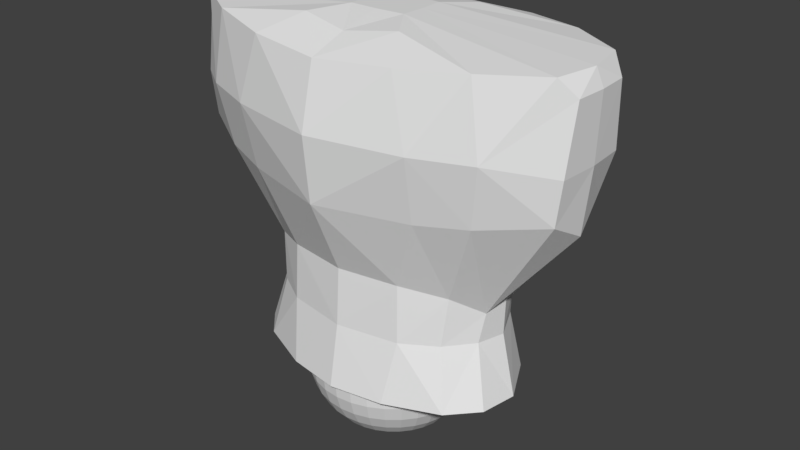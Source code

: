# Source: 01_body.blend  (saved by Blender 2.79.0; exported with 4.5.12 LTS)
import bpy
from mathutils import Matrix  # noqa: F401  (used for matrix-valued properties, if any)

bpy.ops.wm.read_factory_settings(use_empty=True)
scene = bpy.context.scene
scene.name = 'Scene'

# ---- collections
col_collection_1 = bpy.data.collections.new('Collection 1'); scene.collection.children.link(col_collection_1)

# ---- materials (node trees are filled in below, after node groups)
mat_x = bpy.data.materials.new('マテリアル')
mat_x.alpha_threshold = 0.0
mat_x.use_transparent_shadow = False
mat_x.roughness = 0.5

# ---- material node trees

# ---- world
world_world = bpy.data.worlds.new('World'); scene.world = world_world
world_world.color = (0.05088, 0.05088, 0.05088)
world_world.use_sun_shadow = False
world_world.sun_shadow_jitter_overblur = 0.0
world_world.cycles.sampling_method = 'MANUAL'

# ---- meshes
me_x = bpy.data.meshes.new('球')
me_x.from_pydata([(-0.6591, -0.02607, 4.976e-08), (-0.6464, -0.02607, -0.1286), (-0.6089, -0.02607, -0.2522), (-0.548, -0.02607, -0.3662), (-0.466, -0.02607, -0.466), (-0.3662, -0.02607, -0.548), (-0.2522, -0.02607, -0.6089), (-0.1286, -0.02607, -0.6464), (-0.6464, 0.1025, 4.976e-08), (-0.634, 0.1, -0.1286), (-0.5972, 0.09272, -0.2522), (-0.5375, 0.08084, -0.3662), (-0.4571, 0.06485, -0.466), (-0.3591, 0.04536, -0.548), (-0.2474, 0.02313, -0.6089), (-0.1261, -0.0009876, -0.6464), (-0.6089, 0.2261, 4.976e-08), (-0.5972, 0.2213, -0.1286), (-0.5626, 0.2069, -0.2522), (-0.5063, 0.1836, -0.3662), (-0.4306, 0.1523, -0.466), (-0.3383, 0.1141, -0.548), (-0.233, 0.07045, -0.6089), (-0.1188, 0.02313, -0.6464), (-0.548, 0.3401, 4.976e-08), (-0.5375, 0.3331, -0.1286), (-0.5063, 0.3122, -0.2522), (-0.4556, 0.2784, -0.3662), (-0.3875, 0.2328, -0.466), (-0.3045, 0.1774, -0.548), (-0.2097, 0.1141, -0.6089), (-0.1069, 0.04536, -0.6464), (-0.466, 0.44, 4.976e-08), (-0.4571, 0.431, -0.1286), (-0.4306, 0.4045, -0.2522), (-0.3875, 0.3614, -0.3662), (-0.3295, 0.3035, -0.466), (-0.2589, 0.2328, -0.548), (-0.1783, 0.1523, -0.6089), (-0.09092, 0.06485, -0.6464), (-0.3662, 0.5219, 4.976e-08), (-0.3591, 0.5114, -0.1286), (-0.3383, 0.4802, -0.2522), (-0.3045, 0.4296, -0.3662), (-0.2589, 0.3614, -0.466), (-0.2034, 0.2784, -0.548), (-0.1401, 0.1836, -0.6089), (-0.07143, 0.08084, -0.6464), (-0.2522, 0.5828, 4.976e-08), (-0.2474, 0.5711, -0.1286), (-0.233, 0.5365, -0.2522), (-0.2097, 0.4802, -0.3662), (-0.1783, 0.4045, -0.466), (-0.1401, 0.3122, -0.548), (-0.09652, 0.2069, -0.6089), (-0.0492, 0.09272, -0.6464), (-0.1286, 0.6203, 4.976e-08), (-0.1261, 0.6079, -0.1286), (-0.1188, 0.5711, -0.2522), (-0.1069, 0.5114, -0.3662), (-0.09092, 0.431, -0.466), (-0.07143, 0.3331, -0.548), (-0.0492, 0.2213, -0.6089), (-0.02508, 0.1, -0.6464), (2.497e-07, 0.633, 4.976e-08), (2.595e-07, 0.6203, -0.1286), (1.514e-07, 0.5828, -0.2522), (2.202e-07, 0.5219, -0.3662), (2.104e-07, 0.44, -0.466), (2.251e-07, 0.3401, -0.548), (2.005e-07, 0.2261, -0.6089), (2.03e-07, 0.1025, -0.6464), (0.1286, 0.6203, 4.976e-08), (0.1261, 0.6079, -0.1286), (0.1188, 0.5711, -0.2522), (0.1069, 0.5114, -0.3662), (0.09092, 0.431, -0.466), (0.07143, 0.3331, -0.548), (0.04921, 0.2213, -0.6089), (0.02508, 0.1, -0.6464), (0.2522, 0.5828, 4.976e-08), (0.2474, 0.5711, -0.1286), (0.233, 0.5365, -0.2522), (0.2097, 0.4802, -0.3662), (0.1783, 0.4045, -0.466), (0.1401, 0.3122, -0.548), (0.09652, 0.2069, -0.6089), (0.04921, 0.09272, -0.6464), (0.3662, 0.5219, 4.976e-08), (0.3591, 0.5114, -0.1286), (0.3383, 0.4802, -0.2522), (0.3045, 0.4296, -0.3662), (0.2589, 0.3614, -0.466), (0.2034, 0.2784, -0.548), (0.1401, 0.1836, -0.6089), (0.07143, 0.08084, -0.6464), (0.466, 0.44, 4.976e-08), (0.4571, 0.431, -0.1286), (0.4306, 0.4045, -0.2522), (0.3875, 0.3614, -0.3662), (0.3295, 0.3035, -0.466), (0.2589, 0.2328, -0.548), (0.1783, 0.1523, -0.6089), (0.09092, 0.06485, -0.6464), (0.548, 0.3401, 4.976e-08), (0.5375, 0.3331, -0.1286), (0.5063, 0.3122, -0.2522), (0.4556, 0.2784, -0.3662), (0.3875, 0.2328, -0.466), (0.3045, 0.1774, -0.548), (0.2097, 0.1141, -0.6089), (0.1069, 0.04536, -0.6464), (0.6089, 0.2261, 4.976e-08), (0.5972, 0.2213, -0.1286), (0.5626, 0.2069, -0.2522), (0.5063, 0.1836, -0.3662), (0.4306, 0.1523, -0.466), (0.3383, 0.1141, -0.548), (0.233, 0.07045, -0.6089), (0.1188, 0.02313, -0.6464), (0.6464, 0.1025, 4.976e-08), (0.634, 0.1, -0.1286), (0.5972, 0.09272, -0.2522), (0.5375, 0.08084, -0.3662), (0.4571, 0.06485, -0.466), (0.3591, 0.04536, -0.548), (0.2474, 0.02313, -0.6089), (0.1261, -0.0009876, -0.6464), (0.6591, -0.02607, 4.976e-08), (0.6464, -0.02607, -0.1286), (0.6089, -0.02607, -0.2522), (0.548, -0.02607, -0.3662), (0.466, -0.02607, -0.466), (0.3662, -0.02607, -0.548), (0.2522, -0.02607, -0.6089), (0.1286, -0.02607, -0.6464), (0.6464, -0.1547, 4.976e-08), (0.634, -0.1522, -0.1286), (0.5972, -0.1449, -0.2522), (0.5375, -0.133, -0.3662), (0.4571, -0.117, -0.466), (0.3591, -0.09751, -0.548), (0.2474, -0.07528, -0.6089), (0.1261, -0.05116, -0.6464), (0.6089, -0.2783, 4.976e-08), (0.5972, -0.2734, -0.1286), (0.5626, -0.2591, -0.2522), (0.5063, -0.2358, -0.3662), (0.4306, -0.2044, -0.466), (0.3383, -0.1662, -0.548), (0.233, -0.1226, -0.6089), (0.1188, -0.07528, -0.6464), (0.548, -0.3922, 4.976e-08), (0.5375, -0.3852, -0.1286), (0.5063, -0.3644, -0.2522), (0.4556, -0.3305, -0.3662), (0.3875, -0.285, -0.466), (0.3045, -0.2295, -0.548), (0.2097, -0.1662, -0.6089), (0.1069, -0.09751, -0.6464), (0.466, -0.4921, 4.976e-08), (0.4571, -0.4832, -0.1286), (0.4306, -0.4566, -0.2522), (0.3875, -0.4136, -0.3662), (0.3295, -0.3556, -0.466), (0.2589, -0.285, -0.548), (0.1783, -0.2044, -0.6089), (0.09092, -0.117, -0.6464), (0.3662, -0.5741, 4.976e-08), (0.3591, -0.5635, -0.1286), (0.3383, -0.5324, -0.2522), (0.3045, -0.4817, -0.3662), (0.2589, -0.4136, -0.466), (0.2034, -0.3305, -0.548), (0.1401, -0.2358, -0.6089), (0.07143, -0.133, -0.6464), (2.148e-07, -0.02607, -0.6591), (0.2522, -0.635, 4.976e-08), (0.2474, -0.6233, -0.1286), (0.233, -0.5886, -0.2522), (0.2097, -0.5324, -0.3662), (0.1783, -0.4566, -0.466), (0.1401, -0.3644, -0.548), (0.09652, -0.2591, -0.6089), (0.04921, -0.1449, -0.6464), (0.1286, -0.6725, 4.976e-08), (0.1261, -0.6601, -0.1286), (0.1188, -0.6233, -0.2522), (0.1069, -0.5635, -0.3662), (0.09092, -0.4832, -0.466), (0.07143, -0.3852, -0.548), (0.04921, -0.2734, -0.6089), (0.02508, -0.1522, -0.6464), (9.252e-08, -0.6851, 4.976e-08), (6.305e-08, -0.6725, -0.1286), (2.104e-07, -0.635, -0.2522), (9.252e-08, -0.5741, -0.3662), (1.22e-07, -0.4921, -0.466), (1.711e-07, -0.3922, -0.548), (1.662e-07, -0.2783, -0.6089), (2.079e-07, -0.1547, -0.6464), (-0.1286, -0.6725, 4.976e-08), (-0.1261, -0.6601, -0.1286), (-0.1188, -0.6233, -0.2522), (-0.1069, -0.5635, -0.3662), (-0.09092, -0.4832, -0.466), (-0.07143, -0.3852, -0.548), (-0.0492, -0.2734, -0.6089), (-0.02508, -0.1522, -0.6464), (-0.2522, -0.635, 4.976e-08), (-0.2474, -0.6233, -0.1286), (-0.233, -0.5886, -0.2522), (-0.2097, -0.5324, -0.3662), (-0.1783, -0.4566, -0.466), (-0.1401, -0.3644, -0.548), (-0.09652, -0.2591, -0.6089), (-0.0492, -0.1449, -0.6464), (-0.3662, -0.5741, 4.976e-08), (-0.3591, -0.5635, -0.1286), (-0.3383, -0.5324, -0.2522), (-0.3045, -0.4817, -0.3662), (-0.2589, -0.4136, -0.466), (-0.2034, -0.3305, -0.548), (-0.1401, -0.2358, -0.6089), (-0.07143, -0.133, -0.6464), (-0.466, -0.4921, 4.976e-08), (-0.4571, -0.4832, -0.1286), (-0.4306, -0.4566, -0.2522), (-0.3875, -0.4136, -0.3662), (-0.3295, -0.3556, -0.466), (-0.2589, -0.285, -0.548), (-0.1783, -0.2044, -0.6089), (-0.09092, -0.117, -0.6464), (-0.548, -0.3922, 4.976e-08), (-0.5375, -0.3852, -0.1286), (-0.5063, -0.3644, -0.2522), (-0.4556, -0.3305, -0.3662), (-0.3875, -0.285, -0.466), (-0.3045, -0.2295, -0.548), (-0.2097, -0.1662, -0.6089), (-0.1069, -0.09751, -0.6464), (-0.6089, -0.2783, 4.976e-08), (-0.5972, -0.2734, -0.1286), (-0.5626, -0.2591, -0.2522), (-0.5063, -0.2358, -0.3662), (-0.4306, -0.2044, -0.466), (-0.3383, -0.1662, -0.548), (-0.233, -0.1226, -0.6089), (-0.1188, -0.07528, -0.6464), (-0.6464, -0.1547, 4.976e-08), (-0.634, -0.1522, -0.1286), (-0.5972, -0.1449, -0.2522), (-0.5375, -0.133, -0.3662), (-0.4571, -0.117, -0.466), (-0.3591, -0.09751, -0.548), (-0.2474, -0.07528, -0.6089), (-0.1261, -0.05116, -0.6464), (-0.8338, -0.4831, 0.0002316), (-0.7086, 0.5007, 0.0002316), (0.7086, 0.5007, 0.0002316), (0.8253, -0.4943, 0.0002316), (-1.047, -0.5808, 2.544), (-1.047, 0.568, 2.544), (1.047, 0.568, 2.544), (1.047, -0.5808, 2.544), (-0.0001162, -0.8013, 2.473), (0.0, 0.6433, 0.0002316), (0.0, -0.7339, 0.0002316), (-0.0001162, 0.8623, 2.473), (-1.075, 0.005119, 0.0002316), (1.075, 0.005119, 0.0002316), (-0.0001162, 0.002125, 2.646), (-1.52, 0.002125, 2.545), (1.52, 0.002125, 2.545), (0.0, 0.005119, 0.0002316), (0.2245, 0.002125, 2.646), (0.5345, 0.005119, 0.0002316), (0.5572, 0.7713, 2.505), (0.4135, -0.6655, 0.0002316), (0.3633, 0.616, 0.0002316), (0.5572, -0.7069, 2.505), (-0.5574, 0.8038, 2.505), (-0.5345, 0.005119, 0.0002316), (-0.2248, 0.002125, 2.646), (-0.5574, -0.7394, 2.505), (-0.3633, 0.616, 0.0002316), (-0.4135, -0.6655, 0.0002316), (1.133, -0.6096, 1.997), (0.6917, 0.9184, 2.082), (-1.134, 0.6999, 2.082), (-0.692, 0.9184, 2.082), (-0.0001162, -0.9141, 1.997), (1.134, 0.6999, 2.082), (1.56, 0.002125, 1.921), (-0.7107, -0.774, 1.997), (0.7104, -0.774, 1.997), (-0.0001162, 0.9954, 2.082), (-1.133, -0.6096, 1.997), (-1.561, 0.002125, 1.921), (-0.3742, 0.4611, 2.622), (0.374, 0.4211, 2.622), (-0.0001162, 0.5164, 2.576), (0.374, -0.4169, 2.622), (-0.3742, -0.4569, 2.622), (-0.0001162, -0.5121, 2.576), (-0.0001162, 0.1977, 2.646), (0.2146, 0.181, 2.646), (-0.2149, 0.1981, 2.646), (0.2146, -0.1767, 2.646), (-0.0001162, -0.1934, 2.646), (-0.2149, -0.1938, 2.646), (1.456, 0.3243, 2.545), (1.456, -0.32, 2.545), (-1.456, -0.32, 2.545), (-1.456, 0.3243, 2.545), (1.54, -0.3048, 1.921), (1.54, 0.2946, 1.921), (1.563, -0.238, 2.415), (1.578, 0.002125, 2.416), (1.563, 0.2422, 2.415), (-1.541, 0.2946, 1.921), (-1.541, -0.3048, 1.921), (-1.545, -0.238, 2.415), (-1.574, 0.002125, 2.416), (-1.545, 0.2422, 2.415), (-0.8931, 0.3636, 0.0002316), (-1.015, -0.2918, 0.0002316), (1.023, -0.2806, 0.0002316), (0.8931, 0.3636, 0.0002316), (-0.8358, 0.2743, 0.4786), (0.0, 0.6001, 0.3787), (0.9647, 0.005119, 0.4786), (-0.9024, -0.2021, 0.4786), (-0.9647, 0.005119, 0.4786), (-0.633, 0.4705, 0.4786), (0.7343, -0.4055, 0.4786), (0.285, 0.5661, 0.4786), (-0.285, 0.5661, 0.4786), (0.4772, -0.5629, 0.4786), (-0.4772, -0.5629, 0.4786), (0.9024, -0.2021, 0.4786), (-0.7343, -0.4055, 0.4786), (0.0, -0.6465, 0.4786), (0.633, 0.4705, 0.4786), (0.8358, 0.2743, 0.4786), (-0.4651, -0.5452, 0.9185), (-0.9734, 0.005049, 0.7552), (0.9301, -0.1629, 0.7052), (-0.6879, 0.4231, 0.7693), (-0.7696, -0.3726, 0.8513), (0.7696, -0.3726, 0.8513), (-0.8873, 0.2074, 0.7052), (-8.292e-10, -0.6168, 0.9185), (0.3302, 0.5774, 0.771), (2.034e-11, 0.586, 0.6661), (0.6879, 0.4231, 0.7693), (-0.3302, 0.5774, 0.771), (0.9734, 0.005049, 0.7552), (0.8873, 0.2074, 0.7052), (0.4651, -0.5452, 0.9185), (-0.9301, -0.1629, 0.7052), (-0.6902, -0.6745, 1.498), (1.429, 0.3201, 1.577), (-0.0001162, -0.8647, 1.498), (-1.506, 0.002125, 1.42), (0.69, -0.6745, 1.498), (0.5967, 0.8572, 1.484), (1.495, -0.2972, 1.587), (-1.495, -0.2972, 1.587), (-0.0001162, 0.8908, 1.419), (-1.064, 0.6909, 1.59), (1.064, 0.6909, 1.59), (-1.055, -0.5468, 1.53), (-0.597, 0.8572, 1.484), (1.055, -0.5468, 1.53), (1.506, 0.002125, 1.42), (-1.43, 0.3201, 1.577)], [], [(6, 13, 14), (3, 12, 4), (1, 10, 2), (6, 15, 7), (4, 13, 5), (2, 11, 3), (0, 9, 1), (12, 21, 13), (10, 19, 11), (9, 16, 17), (13, 22, 14), (11, 20, 12), (9, 18, 10), (14, 23, 15), (20, 29, 21), (18, 27, 19), (16, 25, 17), (21, 30, 22), (19, 28, 20), (17, 26, 18), (22, 31, 23), (28, 37, 29), (27, 34, 35), (24, 33, 25), (29, 38, 30), (27, 36, 28), (25, 34, 26), (30, 39, 31), (37, 44, 45), (35, 42, 43), (32, 41, 33), (38, 45, 46), (35, 44, 36), (33, 42, 34), (38, 47, 39), (45, 52, 53), (43, 50, 51), (40, 49, 41), (45, 54, 46), (43, 52, 44), (41, 50, 42), (46, 55, 47), (52, 61, 53), (51, 58, 59), (49, 56, 57), (53, 62, 54), (51, 60, 52), (49, 58, 50), (55, 62, 63), (60, 69, 61), (59, 66, 67), (56, 65, 57), (62, 69, 70), (59, 68, 60), (57, 66, 58), (63, 70, 71), (69, 76, 77), (67, 74, 75), (64, 73, 65), (69, 78, 70), (67, 76, 68), (65, 74, 66), (70, 79, 71), (77, 84, 85), (75, 82, 83), (72, 81, 73), (77, 86, 78), (75, 84, 76), (73, 82, 74), (78, 87, 79), (85, 92, 93), (83, 90, 91), (80, 89, 81), (86, 93, 94), (83, 92, 84), (81, 90, 82), (87, 94, 95), (93, 100, 101), (91, 98, 99), (88, 97, 89), (94, 101, 102), (91, 100, 92), (89, 98, 90), (95, 102, 103), (101, 108, 109), (99, 106, 107), (96, 105, 97), (102, 109, 110), (99, 108, 100), (97, 106, 98), (103, 110, 111), (109, 116, 117), (107, 114, 115), (104, 113, 105), (109, 118, 110), (107, 116, 108), (105, 114, 106), (111, 118, 119), (117, 124, 125), (115, 122, 123), (112, 121, 113), (117, 126, 118), (115, 124, 116), (113, 122, 114), (118, 127, 119), (125, 132, 133), (123, 130, 131), (120, 129, 121), (126, 133, 134), (123, 132, 124), (121, 130, 122), (127, 134, 135), (132, 141, 133), (131, 138, 139), (128, 137, 129), (133, 142, 134), (131, 140, 132), (129, 138, 130), (134, 143, 135), (140, 149, 141), (139, 146, 147), (136, 145, 137), (141, 150, 142), (139, 148, 140), (137, 146, 138), (143, 150, 151), (148, 157, 149), (147, 154, 155), (144, 153, 145), (149, 158, 150), (147, 156, 148), (145, 154, 146), (151, 158, 159), (156, 165, 157), (155, 162, 163), (152, 161, 153), (157, 166, 158), (155, 164, 156), (153, 162, 154), (158, 167, 159), (164, 173, 165), (163, 170, 171), (160, 169, 161), (166, 173, 174), (163, 172, 164), (161, 170, 162), (166, 175, 167), (172, 182, 173), (171, 179, 180), (168, 178, 169), (174, 182, 183), (171, 181, 172), (169, 179, 170), (174, 184, 175), (181, 190, 182), (180, 187, 188), (177, 186, 178), (183, 190, 191), (180, 189, 181), (178, 187, 179), (183, 192, 184), (189, 198, 190), (188, 195, 196), (186, 193, 194), (191, 198, 199), (188, 197, 189), (186, 195, 187), (191, 200, 192), (197, 206, 198), (196, 203, 204), (194, 201, 202), (198, 207, 199), (197, 204, 205), (194, 203, 195), (199, 208, 200), (206, 213, 214), (204, 211, 212), (201, 210, 202), (207, 214, 215), (204, 213, 205), (202, 211, 203), (207, 216, 208), (213, 222, 214), (212, 219, 220), (209, 218, 210), (215, 222, 223), (212, 221, 213), (210, 219, 211), (215, 224, 216), (222, 229, 230), (220, 227, 228), (217, 226, 218), (223, 230, 231), (220, 229, 221), (218, 227, 219), (223, 232, 224), (230, 237, 238), (228, 235, 236), (225, 234, 226), (231, 238, 239), (228, 237, 229), (226, 235, 227), (231, 240, 232), (237, 246, 238), (236, 243, 244), (234, 241, 242), (239, 246, 247), (236, 245, 237), (234, 243, 235), (239, 248, 240), (246, 253, 254), (244, 251, 252), (241, 250, 242), (247, 254, 255), (244, 253, 245), (242, 251, 243), (247, 256, 248), (176, 7, 15), (176, 15, 23), (176, 23, 31), (176, 31, 39), (176, 39, 47), (176, 47, 55), (176, 55, 63), (176, 63, 71), (176, 71, 79), (176, 79, 87), (176, 87, 95), (176, 95, 103), (176, 103, 111), (176, 111, 119), (176, 119, 127), (176, 127, 135), (176, 135, 143), (176, 143, 151), (176, 151, 159), (176, 159, 167), (176, 167, 175), (176, 175, 184), (176, 184, 192), (176, 192, 200), (176, 200, 208), (176, 208, 216), (176, 216, 224), (176, 224, 232), (176, 232, 240), (176, 240, 248), (176, 248, 256), (253, 5, 254), (251, 3, 252), (249, 1, 250), (176, 256, 7), (254, 6, 255), (252, 4, 253), (250, 2, 251), (255, 7, 256), (289, 376, 320), (288, 371, 366), (293, 362, 316), (295, 374, 287), (328, 276, 259), (263, 277, 300), (294, 363, 291), (285, 274, 282), (296, 373, 290), (268, 299, 301), (298, 368, 321), (286, 274, 267), (276, 327, 260), (264, 308, 302), (287, 367, 315), (271, 310, 309), (274, 279, 276), (296, 366, 369), (300, 268, 301), (274, 278, 267), (308, 271, 309), (295, 363, 365), (258, 285, 282), (326, 269, 282), (290, 370, 289), (283, 313, 310), (299, 281, 262), (294, 372, 361), (263, 288, 277), (264, 295, 287), (277, 296, 268), (280, 291, 295), (261, 294, 284), (289, 320, 324), (319, 318, 293), (284, 291, 265), (281, 296, 290), (321, 322, 298), (287, 315, 317), (262, 290, 289), (306, 301, 305), (311, 275, 273), (307, 262, 314), (301, 307, 305), (284, 303, 261), (265, 303, 284), (280, 264, 302), (302, 265, 280), (271, 307, 283), (306, 271, 275), (304, 310, 303), (308, 304, 302), (263, 306, 311), (312, 275, 308), (310, 261, 303), (283, 314, 272), (317, 315, 293), (319, 316, 292), (273, 319, 311), (273, 317, 318), (318, 317, 293), (316, 319, 293), (324, 320, 298), (322, 321, 297), (272, 324, 323), (272, 322, 313), (323, 324, 298), (322, 323, 298), (298, 376, 364), (297, 368, 372), (293, 367, 375), (292, 362, 371), (330, 279, 266), (342, 278, 338), (339, 257, 286), (329, 269, 333), (340, 270, 331), (329, 258, 325), (344, 270, 328), (342, 286, 267), (330, 285, 337), (332, 269, 326), (340, 260, 327), (334, 285, 258), (332, 257, 341), (344, 259, 343), (343, 279, 336), (338, 260, 335), (354, 336, 330), (359, 342, 338), (349, 339, 345), (351, 333, 346), (347, 331, 357), (348, 329, 351), (358, 331, 344), (345, 342, 352), (354, 337, 356), (360, 333, 332), (347, 335, 340), (356, 334, 348), (360, 341, 349), (355, 344, 343), (353, 343, 336), (350, 338, 335), (369, 353, 354), (363, 359, 365), (361, 349, 345), (376, 346, 364), (375, 347, 357), (370, 351, 376), (362, 357, 358), (363, 345, 352), (369, 356, 373), (364, 360, 368), (374, 347, 367), (373, 348, 370), (372, 360, 349), (371, 358, 355), (366, 355, 353), (365, 350, 374), (6, 5, 13), (3, 11, 12), (1, 9, 10), (6, 14, 15), (4, 12, 13), (2, 10, 11), (0, 8, 9), (12, 20, 21), (10, 18, 19), (9, 8, 16), (13, 21, 22), (11, 19, 20), (9, 17, 18), (14, 22, 23), (20, 28, 29), (18, 26, 27), (16, 24, 25), (21, 29, 30), (19, 27, 28), (17, 25, 26), (22, 30, 31), (28, 36, 37), (27, 26, 34), (24, 32, 33), (29, 37, 38), (27, 35, 36), (25, 33, 34), (30, 38, 39), (37, 36, 44), (35, 34, 42), (32, 40, 41), (38, 37, 45), (35, 43, 44), (33, 41, 42), (38, 46, 47), (45, 44, 52), (43, 42, 50), (40, 48, 49), (45, 53, 54), (43, 51, 52), (41, 49, 50), (46, 54, 55), (52, 60, 61), (51, 50, 58), (49, 48, 56), (53, 61, 62), (51, 59, 60), (49, 57, 58), (55, 54, 62), (60, 68, 69), (59, 58, 66), (56, 64, 65), (62, 61, 69), (59, 67, 68), (57, 65, 66), (63, 62, 70), (69, 68, 76), (67, 66, 74), (64, 72, 73), (69, 77, 78), (67, 75, 76), (65, 73, 74), (70, 78, 79), (77, 76, 84), (75, 74, 82), (72, 80, 81), (77, 85, 86), (75, 83, 84), (73, 81, 82), (78, 86, 87), (85, 84, 92), (83, 82, 90), (80, 88, 89), (86, 85, 93), (83, 91, 92), (81, 89, 90), (87, 86, 94), (93, 92, 100), (91, 90, 98), (88, 96, 97), (94, 93, 101), (91, 99, 100), (89, 97, 98), (95, 94, 102), (101, 100, 108), (99, 98, 106), (96, 104, 105), (102, 101, 109), (99, 107, 108), (97, 105, 106), (103, 102, 110), (109, 108, 116), (107, 106, 114), (104, 112, 113), (109, 117, 118), (107, 115, 116), (105, 113, 114), (111, 110, 118), (117, 116, 124), (115, 114, 122), (112, 120, 121), (117, 125, 126), (115, 123, 124), (113, 121, 122), (118, 126, 127), (125, 124, 132), (123, 122, 130), (120, 128, 129), (126, 125, 133), (123, 131, 132), (121, 129, 130), (127, 126, 134), (132, 140, 141), (131, 130, 138), (128, 136, 137), (133, 141, 142), (131, 139, 140), (129, 137, 138), (134, 142, 143), (140, 148, 149), (139, 138, 146), (136, 144, 145), (141, 149, 150), (139, 147, 148), (137, 145, 146), (143, 142, 150), (148, 156, 157), (147, 146, 154), (144, 152, 153), (149, 157, 158), (147, 155, 156), (145, 153, 154), (151, 150, 158), (156, 164, 165), (155, 154, 162), (152, 160, 161), (157, 165, 166), (155, 163, 164), (153, 161, 162), (158, 166, 167), (164, 172, 173), (163, 162, 170), (160, 168, 169), (166, 165, 173), (163, 171, 172), (161, 169, 170), (166, 174, 175), (172, 181, 182), (171, 170, 179), (168, 177, 178), (174, 173, 182), (171, 180, 181), (169, 178, 179), (174, 183, 184), (181, 189, 190), (180, 179, 187), (177, 185, 186), (183, 182, 190), (180, 188, 189), (178, 186, 187), (183, 191, 192), (189, 197, 198), (188, 187, 195), (186, 185, 193), (191, 190, 198), (188, 196, 197), (186, 194, 195), (191, 199, 200), (197, 205, 206), (196, 195, 203), (194, 193, 201), (198, 206, 207), (197, 196, 204), (194, 202, 203), (199, 207, 208), (206, 205, 213), (204, 203, 211), (201, 209, 210), (207, 206, 214), (204, 212, 213), (202, 210, 211), (207, 215, 216), (213, 221, 222), (212, 211, 219), (209, 217, 218), (215, 214, 222), (212, 220, 221), (210, 218, 219), (215, 223, 224), (222, 221, 229), (220, 219, 227), (217, 225, 226), (223, 222, 230), (220, 228, 229), (218, 226, 227), (223, 231, 232), (230, 229, 237), (228, 227, 235), (225, 233, 234), (231, 230, 238), (228, 236, 237), (226, 234, 235), (231, 239, 240), (237, 245, 246), (236, 235, 243), (234, 233, 241), (239, 238, 246), (236, 244, 245), (234, 242, 243), (239, 247, 248), (246, 245, 253), (244, 243, 251), (241, 249, 250), (247, 246, 254), (244, 252, 253), (242, 250, 251), (247, 255, 256), (253, 4, 5), (251, 2, 3), (249, 0, 1), (254, 5, 6), (252, 3, 4), (250, 1, 2), (255, 6, 7), (289, 370, 376), (288, 292, 371), (293, 375, 362), (295, 365, 374), (270, 276, 328), (276, 279, 259), (294, 361, 363), (285, 266, 274), (296, 369, 373), (268, 281, 299), (298, 364, 368), (286, 282, 274), (260, 278, 276), (276, 270, 327), (264, 312, 308), (287, 374, 367), (271, 283, 310), (274, 266, 279), (296, 288, 366), (300, 277, 268), (274, 276, 278), (308, 275, 271), (295, 291, 363), (282, 269, 325), (325, 258, 282), (286, 257, 282), (257, 326, 282), (290, 373, 370), (283, 272, 313), (294, 297, 372), (263, 292, 288), (264, 280, 295), (277, 288, 296), (280, 265, 291), (261, 297, 294), (324, 314, 289), (314, 262, 289), (284, 294, 291), (281, 268, 296), (317, 312, 287), (312, 264, 287), (262, 281, 290), (306, 300, 301), (311, 306, 275), (307, 299, 262), (301, 299, 307), (265, 304, 303), (302, 304, 265), (271, 305, 307), (306, 305, 271), (304, 309, 310), (308, 309, 304), (263, 300, 306), (312, 273, 275), (310, 313, 261), (283, 307, 314), (292, 263, 311), (311, 319, 292), (273, 318, 319), (273, 312, 317), (297, 261, 313), (313, 322, 297), (272, 314, 324), (272, 323, 322), (298, 320, 376), (297, 321, 368), (293, 315, 367), (292, 316, 362), (330, 336, 279), (342, 267, 278), (339, 341, 257), (329, 325, 269), (340, 327, 270), (329, 334, 258), (344, 331, 270), (342, 339, 286), (330, 266, 285), (332, 333, 269), (340, 335, 260), (334, 337, 285), (332, 326, 257), (344, 328, 259), (343, 259, 279), (338, 278, 260), (354, 353, 336), (359, 352, 342), (349, 341, 339), (351, 329, 333), (347, 340, 331), (348, 334, 329), (358, 357, 331), (345, 339, 342), (354, 330, 337), (360, 346, 333), (347, 350, 335), (356, 337, 334), (360, 332, 341), (355, 358, 344), (353, 355, 343), (350, 359, 338), (369, 366, 353), (363, 352, 359), (361, 372, 349), (376, 351, 346), (375, 367, 347), (370, 348, 351), (362, 375, 357), (363, 361, 345), (369, 354, 356), (364, 346, 360), (374, 350, 347), (373, 356, 348), (372, 368, 360), (371, 362, 358), (366, 371, 355), (365, 359, 350)])
_uv = me_x.uv_layers.new(name='UVマップ')
_uv.uv.foreach_set('vector', [0.8164, 0.3645, 0.8053, 0.3524, 0.8184, 0.3591, 0.7731, 0.3496, 0.7922, 0.3453, 0.7878, 0.3551, 0.7407, 0.3367, 0.7646, 0.3292, 0.7576, 0.3435, 0.8164, 0.3645, 0.8323, 0.3655, 0.8313, 0.3684, 0.7878, 0.3551, 0.8053, 0.3524, 0.802, 0.36, 0.7576, 0.3435, 0.7788, 0.3376, 0.7731, 0.3496, 0.7215, 0.3288, 0.7491, 0.3198, 0.7407, 0.3367, 0.7922, 0.3453, 0.8096, 0.3455, 0.8053, 0.3524, 0.7646, 0.3292, 0.7862, 0.3268, 0.7788, 0.3376, 0.7491, 0.3198, 0.7443, 0.2913, 0.7599, 0.3046, 0.8053, 0.3524, 0.8213, 0.3543, 0.8184, 0.3591, 0.7788, 0.3376, 0.7981, 0.3364, 0.7922, 0.3453, 0.7491, 0.3198, 0.7737, 0.3163, 0.7646, 0.3292, 0.8184, 0.3591, 0.8337, 0.3629, 0.8323, 0.3655, 0.7981, 0.3364, 0.8151, 0.3395, 0.8096, 0.3455, 0.7737, 0.3163, 0.7952, 0.3174, 0.7862, 0.3268, 0.7443, 0.2913, 0.7731, 0.2914, 0.7599, 0.3046, 0.8096, 0.3455, 0.825, 0.35, 0.8213, 0.3543, 0.7862, 0.3268, 0.8053, 0.3288, 0.7981, 0.3364, 0.7599, 0.3046, 0.7847, 0.3051, 0.7737, 0.3163, 0.8213, 0.3543, 0.8356, 0.3606, 0.8337, 0.3629, 0.8053, 0.3288, 0.8213, 0.3346, 0.8151, 0.3395, 0.7952, 0.3174, 0.7972, 0.2959, 0.8056, 0.3097, 0.7599, 0.2758, 0.7881, 0.2806, 0.7731, 0.2914, 0.8151, 0.3395, 0.8293, 0.3465, 0.825, 0.35, 0.7952, 0.3174, 0.8135, 0.3225, 0.8053, 0.3288, 0.7731, 0.2914, 0.7972, 0.2959, 0.7847, 0.3051, 0.825, 0.35, 0.8378, 0.3586, 0.8356, 0.3606, 0.8213, 0.3346, 0.8227, 0.3177, 0.8283, 0.3308, 0.8056, 0.3097, 0.8111, 0.289, 0.817, 0.3038, 0.7777, 0.2631, 0.8046, 0.2725, 0.7881, 0.2806, 0.8293, 0.3465, 0.8283, 0.3308, 0.8341, 0.3438, 0.8056, 0.3097, 0.8227, 0.3177, 0.8135, 0.3225, 0.7881, 0.2806, 0.8111, 0.289, 0.7972, 0.2959, 0.8293, 0.3465, 0.8403, 0.3571, 0.8378, 0.3586, 0.8283, 0.3308, 0.8325, 0.3145, 0.8358, 0.3283, 0.817, 0.3038, 0.8258, 0.2844, 0.8292, 0.3, 0.7973, 0.2536, 0.8222, 0.2672, 0.8046, 0.2725, 0.8283, 0.3308, 0.8392, 0.342, 0.8341, 0.3438, 0.817, 0.3038, 0.8325, 0.3145, 0.8227, 0.3177, 0.8046, 0.2725, 0.8258, 0.2844, 0.8111, 0.289, 0.8341, 0.3438, 0.843, 0.3561, 0.8403, 0.3571, 0.8325, 0.3145, 0.8435, 0.3271, 0.8358, 0.3283, 0.8292, 0.3, 0.841, 0.2824, 0.8417, 0.2982, 0.8222, 0.2672, 0.8395, 0.2448, 0.8402, 0.2649, 0.8358, 0.3283, 0.8446, 0.3411, 0.8392, 0.342, 0.8292, 0.3, 0.8426, 0.3129, 0.8325, 0.3145, 0.8222, 0.2672, 0.841, 0.2824, 0.8258, 0.2844, 0.843, 0.3561, 0.8446, 0.3411, 0.8459, 0.3556, 0.8426, 0.3129, 0.8513, 0.3272, 0.8435, 0.3271, 0.8417, 0.2982, 0.8562, 0.2829, 0.8543, 0.2985, 0.8395, 0.2448, 0.8583, 0.2656, 0.8402, 0.2649, 0.8446, 0.3411, 0.8513, 0.3272, 0.85, 0.3411, 0.8417, 0.2982, 0.8527, 0.3131, 0.8426, 0.3129, 0.8402, 0.2649, 0.8562, 0.2829, 0.841, 0.2824, 0.8459, 0.3556, 0.85, 0.3411, 0.8488, 0.3556, 0.8513, 0.3272, 0.8627, 0.315, 0.8589, 0.3286, 0.8543, 0.2985, 0.871, 0.2859, 0.8667, 0.3009, 0.8609, 0.2458, 0.876, 0.2693, 0.8583, 0.2656, 0.8513, 0.3272, 0.8553, 0.3421, 0.85, 0.3411, 0.8543, 0.2985, 0.8627, 0.315, 0.8527, 0.3131, 0.8583, 0.2656, 0.871, 0.2859, 0.8562, 0.2829, 0.85, 0.3411, 0.8516, 0.3561, 0.8488, 0.3556, 0.8589, 0.3286, 0.8721, 0.3185, 0.8662, 0.3312, 0.8667, 0.3009, 0.8851, 0.2912, 0.8784, 0.3053, 0.8817, 0.2503, 0.8927, 0.2758, 0.876, 0.2693, 0.8589, 0.3286, 0.8604, 0.3439, 0.8553, 0.3421, 0.8667, 0.3009, 0.8721, 0.3185, 0.8627, 0.315, 0.876, 0.2693, 0.8851, 0.2912, 0.871, 0.2859, 0.8553, 0.3421, 0.8543, 0.357, 0.8516, 0.3561, 0.8662, 0.3312, 0.8809, 0.3235, 0.8729, 0.335, 0.8784, 0.3053, 0.8981, 0.2988, 0.8892, 0.3115, 0.9014, 0.2581, 0.908, 0.2848, 0.8927, 0.2758, 0.8604, 0.3439, 0.8729, 0.335, 0.8651, 0.3465, 0.8784, 0.3053, 0.8809, 0.3235, 0.8721, 0.3185, 0.8927, 0.2758, 0.8981, 0.2988, 0.8851, 0.2912, 0.8543, 0.357, 0.8651, 0.3465, 0.8568, 0.3585, 0.8729, 0.335, 0.8887, 0.3298, 0.8789, 0.3399, 0.8892, 0.3115, 0.9096, 0.3083, 0.8988, 0.3194, 0.9194, 0.269, 0.9216, 0.2962, 0.908, 0.2848, 0.8651, 0.3465, 0.8789, 0.3399, 0.8692, 0.35, 0.8892, 0.3115, 0.8887, 0.3298, 0.8809, 0.3235, 0.908, 0.2848, 0.9096, 0.3083, 0.8981, 0.2988, 0.8568, 0.3585, 0.8692, 0.35, 0.8591, 0.3603, 0.8789, 0.3399, 0.8953, 0.3373, 0.8841, 0.3457, 0.8988, 0.3194, 0.9193, 0.3195, 0.907, 0.3287, 0.9353, 0.2825, 0.9331, 0.3095, 0.9216, 0.2962, 0.8692, 0.35, 0.8841, 0.3457, 0.8728, 0.3541, 0.8988, 0.3194, 0.8953, 0.3373, 0.8887, 0.3298, 0.9216, 0.2962, 0.9193, 0.3195, 0.9096, 0.3083, 0.8591, 0.3603, 0.8728, 0.3541, 0.8609, 0.3626, 0.8841, 0.3457, 0.9007, 0.3459, 0.8882, 0.3523, 0.907, 0.3287, 0.9272, 0.3321, 0.9136, 0.3392, 0.9487, 0.2982, 0.9422, 0.3244, 0.9331, 0.3095, 0.8841, 0.3457, 0.8756, 0.3587, 0.8728, 0.3541, 0.907, 0.3287, 0.9007, 0.3459, 0.8953, 0.3373, 0.9331, 0.3095, 0.9272, 0.3321, 0.9193, 0.3195, 0.8609, 0.3626, 0.8756, 0.3587, 0.8624, 0.3651, 0.8882, 0.3523, 0.9046, 0.3552, 0.8912, 0.3596, 0.9136, 0.3392, 0.933, 0.3457, 0.9184, 0.3506, 0.9593, 0.3157, 0.949, 0.3404, 0.9422, 0.3244, 0.8882, 0.3523, 0.8776, 0.3638, 0.8756, 0.3587, 0.9136, 0.3392, 0.9046, 0.3552, 0.9007, 0.3459, 0.9422, 0.3244, 0.933, 0.3457, 0.9272, 0.3321, 0.8756, 0.3587, 0.8634, 0.3679, 0.8624, 0.3651, 0.8912, 0.3596, 0.907, 0.365, 0.893, 0.3672, 0.9184, 0.3506, 0.9366, 0.36, 0.9214, 0.3626, 0.967, 0.3345, 0.9531, 0.3572, 0.949, 0.3404, 0.8776, 0.3638, 0.893, 0.3672, 0.8787, 0.3692, 0.9184, 0.3506, 0.907, 0.365, 0.9046, 0.3552, 0.949, 0.3404, 0.9366, 0.36, 0.933, 0.3457, 0.8634, 0.3679, 0.8787, 0.3692, 0.8639, 0.3708, 0.907, 0.365, 0.8935, 0.3752, 0.893, 0.3672, 0.9214, 0.3626, 0.9381, 0.3746, 0.9227, 0.375, 0.9717, 0.3541, 0.9548, 0.3743, 0.9531, 0.3572, 0.893, 0.3672, 0.879, 0.3748, 0.8787, 0.3692, 0.9214, 0.3626, 0.9079, 0.3752, 0.907, 0.365, 0.9531, 0.3572, 0.9381, 0.3746, 0.9366, 0.36, 0.8787, 0.3692, 0.8638, 0.3738, 0.8639, 0.3708, 0.9079, 0.3752, 0.8928, 0.3832, 0.8935, 0.3752, 0.9227, 0.375, 0.9374, 0.3894, 0.922, 0.3875, 0.9734, 0.374, 0.9539, 0.3914, 0.9548, 0.3743, 0.8935, 0.3752, 0.8782, 0.3804, 0.879, 0.3748, 0.9227, 0.375, 0.9072, 0.3855, 0.9079, 0.3752, 0.9548, 0.3743, 0.9374, 0.3894, 0.9381, 0.3746, 0.8638, 0.3738, 0.8782, 0.3804, 0.8633, 0.3767, 0.9072, 0.3855, 0.8907, 0.3912, 0.8928, 0.3832, 0.922, 0.3875, 0.9346, 0.4039, 0.9194, 0.3999, 0.9723, 0.3936, 0.9508, 0.4081, 0.9539, 0.3914, 0.8928, 0.3832, 0.8765, 0.386, 0.8782, 0.3804, 0.922, 0.3875, 0.9049, 0.3958, 0.9072, 0.3855, 0.9539, 0.3914, 0.9346, 0.4039, 0.9374, 0.3894, 0.8633, 0.3767, 0.8765, 0.386, 0.8622, 0.3796, 0.9049, 0.3958, 0.8874, 0.399, 0.8907, 0.3912, 0.9194, 0.3999, 0.9299, 0.4181, 0.9152, 0.412, 0.9685, 0.4128, 0.9455, 0.4243, 0.9508, 0.4081, 0.8907, 0.3912, 0.8738, 0.3913, 0.8765, 0.386, 0.9194, 0.3999, 0.9011, 0.4058, 0.9049, 0.3958, 0.9508, 0.4081, 0.9299, 0.4181, 0.9346, 0.4039, 0.8765, 0.386, 0.8605, 0.3823, 0.8622, 0.3796, 0.9011, 0.4058, 0.8827, 0.4063, 0.8874, 0.399, 0.9152, 0.412, 0.9234, 0.4317, 0.9093, 0.4238, 0.9625, 0.4311, 0.9383, 0.4398, 0.9455, 0.4243, 0.8738, 0.3913, 0.8827, 0.4063, 0.8702, 0.3962, 0.9152, 0.412, 0.8958, 0.4154, 0.9011, 0.4058, 0.9455, 0.4243, 0.9234, 0.4317, 0.9299, 0.4181, 0.8738, 0.3913, 0.8584, 0.3847, 0.8605, 0.3823, 0.8958, 0.4154, 0.8768, 0.4131, 0.8827, 0.4063, 0.9093, 0.4238, 0.9152, 0.4448, 0.9016, 0.435, 0.9544, 0.4483, 0.9295, 0.4545, 0.9383, 0.4398, 0.8702, 0.3962, 0.8768, 0.4131, 0.8656, 0.4006, 0.9093, 0.4238, 0.8888, 0.4245, 0.8958, 0.4154, 0.9383, 0.4398, 0.9152, 0.4448, 0.9234, 0.4317, 0.8702, 0.3962, 0.8558, 0.3867, 0.8584, 0.3847, 0.8888, 0.4245, 0.8694, 0.4192, 0.8768, 0.4131, 0.9016, 0.435, 0.9054, 0.4574, 0.8924, 0.4457, 0.9447, 0.4645, 0.9193, 0.4686, 0.9295, 0.4545, 0.8656, 0.4006, 0.8694, 0.4192, 0.8601, 0.4042, 0.9016, 0.435, 0.8803, 0.433, 0.8888, 0.4245, 0.9295, 0.4545, 0.9054, 0.4574, 0.9152, 0.4448, 0.8656, 0.4006, 0.8528, 0.3882, 0.8558, 0.3867, 0.8803, 0.433, 0.8607, 0.4244, 0.8694, 0.4192, 0.8924, 0.4457, 0.8939, 0.4698, 0.8813, 0.4558, 0.9193, 0.4686, 0.9222, 0.4942, 0.9078, 0.4825, 0.8601, 0.4042, 0.8607, 0.4244, 0.8537, 0.407, 0.8924, 0.4457, 0.8701, 0.4408, 0.8803, 0.433, 0.9193, 0.4686, 0.8939, 0.4698, 0.9054, 0.4574, 0.8601, 0.4042, 0.8495, 0.3891, 0.8528, 0.3882, 0.8169, 0.4416, 0.8195, 0.418, 0.8284, 0.4243, 0.8027, 0.4578, 0.7747, 0.4564, 0.7911, 0.4447, 0.7684, 0.4853, 0.7378, 0.478, 0.7569, 0.4673, 0.8284, 0.4243, 0.8308, 0.4031, 0.8371, 0.4065, 0.8169, 0.4416, 0.7911, 0.4447, 0.8062, 0.4319, 0.7684, 0.4853, 0.7747, 0.4564, 0.7862, 0.4721, 0.8371, 0.4065, 0.84, 0.3876, 0.8433, 0.3889, 0.8195, 0.418, 0.7978, 0.4215, 0.8123, 0.4107, 0.7911, 0.4447, 0.7653, 0.4406, 0.782, 0.4313, 0.7378, 0.478, 0.7473, 0.4492, 0.7569, 0.4673, 0.8308, 0.4031, 0.8123, 0.4107, 0.8255, 0.3987, 0.7911, 0.4447, 0.7978, 0.4215, 0.8062, 0.4319, 0.7569, 0.4673, 0.7653, 0.4406, 0.7747, 0.4564, 0.8308, 0.4031, 0.8372, 0.3857, 0.84, 0.3876, 0.7978, 0.4215, 0.8067, 0.4026, 0.8123, 0.4107, 0.782, 0.4313, 0.7582, 0.4244, 0.7752, 0.4177, 0.7276, 0.458, 0.7398, 0.4307, 0.7473, 0.4492, 0.8255, 0.3987, 0.8067, 0.4026, 0.8212, 0.3936, 0.782, 0.4313, 0.7914, 0.4106, 0.7978, 0.4215, 0.7473, 0.4492, 0.7582, 0.4244, 0.7653, 0.4406, 0.8255, 0.3987, 0.8348, 0.3833, 0.8372, 0.3857, 0.8067, 0.4026, 0.787, 0.3993, 0.8028, 0.3942, 0.7752, 0.4177, 0.7533, 0.408, 0.7706, 0.4038, 0.7196, 0.4373, 0.7346, 0.4118, 0.7398, 0.4307, 0.8212, 0.3936, 0.8028, 0.3942, 0.8181, 0.388, 0.7752, 0.4177, 0.787, 0.3993, 0.7914, 0.4106, 0.7398, 0.4307, 0.7533, 0.408, 0.7582, 0.4244, 0.8212, 0.3936, 0.833, 0.3806, 0.8348, 0.3833, 0.8028, 0.3942, 0.7845, 0.3879, 0.8004, 0.3855, 0.7706, 0.4038, 0.7508, 0.3915, 0.7681, 0.3898, 0.7139, 0.4158, 0.732, 0.3927, 0.7346, 0.4118, 0.8181, 0.388, 0.8004, 0.3855, 0.8161, 0.3821, 0.7706, 0.4038, 0.7845, 0.3879, 0.787, 0.3993, 0.7346, 0.4118, 0.7508, 0.3915, 0.7533, 0.408, 0.8181, 0.388, 0.8317, 0.3776, 0.833, 0.3806, 0.7845, 0.3879, 0.7995, 0.3767, 0.8004, 0.3855, 0.7681, 0.3898, 0.7506, 0.375, 0.7677, 0.3759, 0.732, 0.3927, 0.7113, 0.3717, 0.7321, 0.3735, 0.8161, 0.3821, 0.7995, 0.3767, 0.8151, 0.3761, 0.7681, 0.3898, 0.7839, 0.3766, 0.7845, 0.3879, 0.732, 0.3927, 0.7506, 0.375, 0.7508, 0.3915, 0.8161, 0.3821, 0.831, 0.3745, 0.8317, 0.3776, 0.7995, 0.3767, 0.785, 0.3656, 0.8001, 0.3682, 0.7677, 0.3759, 0.7529, 0.3589, 0.7695, 0.3625, 0.7113, 0.3717, 0.735, 0.3547, 0.7321, 0.3735, 0.8151, 0.3761, 0.8001, 0.3682, 0.8152, 0.3702, 0.7677, 0.3759, 0.785, 0.3656, 0.7839, 0.3766, 0.7321, 0.3735, 0.7529, 0.3589, 0.7506, 0.375, 0.8151, 0.3761, 0.8308, 0.3714, 0.831, 0.3745, 0.8476, 0.3716, 0.8313, 0.3684, 0.8323, 0.3655, 0.8476, 0.3716, 0.8323, 0.3655, 0.8337, 0.3629, 0.8476, 0.3716, 0.8337, 0.3629, 0.8356, 0.3606, 0.8476, 0.3716, 0.8356, 0.3606, 0.8378, 0.3586, 0.8476, 0.3716, 0.8378, 0.3586, 0.8403, 0.3571, 0.8476, 0.3716, 0.8403, 0.3571, 0.843, 0.3561, 0.8476, 0.3716, 0.843, 0.3561, 0.8459, 0.3556, 0.8476, 0.3716, 0.8459, 0.3556, 0.8488, 0.3556, 0.8476, 0.3716, 0.8488, 0.3556, 0.8516, 0.3561, 0.8476, 0.3716, 0.8516, 0.3561, 0.8543, 0.357, 0.8476, 0.3716, 0.8543, 0.357, 0.8568, 0.3585, 0.8476, 0.3716, 0.8568, 0.3585, 0.8591, 0.3603, 0.8476, 0.3716, 0.8591, 0.3603, 0.8609, 0.3626, 0.8476, 0.3716, 0.8609, 0.3626, 0.8624, 0.3651, 0.8476, 0.3716, 0.8624, 0.3651, 0.8634, 0.3679, 0.8476, 0.3716, 0.8634, 0.3679, 0.8639, 0.3708, 0.8476, 0.3716, 0.8639, 0.3708, 0.8638, 0.3738, 0.8476, 0.3716, 0.8638, 0.3738, 0.8633, 0.3767, 0.8476, 0.3716, 0.8633, 0.3767, 0.8622, 0.3796, 0.8476, 0.3716, 0.8622, 0.3796, 0.8605, 0.3823, 0.8476, 0.3716, 0.8605, 0.3823, 0.8584, 0.3847, 0.8476, 0.3716, 0.8584, 0.3847, 0.8558, 0.3867, 0.8476, 0.3716, 0.8558, 0.3867, 0.8528, 0.3882, 0.8476, 0.3716, 0.8528, 0.3882, 0.8495, 0.3891, 0.8476, 0.3716, 0.8433, 0.3889, 0.84, 0.3876, 0.8476, 0.3716, 0.84, 0.3876, 0.8372, 0.3857, 0.8476, 0.3716, 0.8372, 0.3857, 0.8348, 0.3833, 0.8476, 0.3716, 0.8348, 0.3833, 0.833, 0.3806, 0.8476, 0.3716, 0.833, 0.3806, 0.8317, 0.3776, 0.8476, 0.3716, 0.8317, 0.3776, 0.831, 0.3745, 0.8476, 0.3716, 0.831, 0.3745, 0.8308, 0.3714, 0.785, 0.3656, 0.802, 0.36, 0.8001, 0.3682, 0.7529, 0.3589, 0.7731, 0.3496, 0.7695, 0.3625, 0.7148, 0.3499, 0.7407, 0.3367, 0.735, 0.3547, 0.8476, 0.3716, 0.8308, 0.3714, 0.8313, 0.3684, 0.8001, 0.3682, 0.8164, 0.3645, 0.8152, 0.3702, 0.7695, 0.3625, 0.7878, 0.3551, 0.785, 0.3656, 0.735, 0.3547, 0.7576, 0.3435, 0.7529, 0.3589, 0.8152, 0.3702, 0.8313, 0.3684, 0.8308, 0.3714, 0.558, 0.9069, 0.635, 0.8163, 0.6527, 0.876, 0.2389, 0.9085, 0.1684, 0.8243, 0.2529, 0.8061, 0.00939, 0.8697, 0.07916, 0.8167, 0.06185, 0.8764, 0.4756, 0.3764, 0.5422, 0.3007, 0.5481, 0.3772, 0.9655, 0.05258, 0.9043, 0.114, 0.9339, 0.02923, 0.9399, 0.5542, 0.9773, 0.6383, 0.9143, 0.6706, 0.2439, 0.3762, 0.3599, 0.2938, 0.3598, 0.376, 0.7507, 0.009906, 0.813, 0.1141, 0.7217, 0.1143, 0.3568, 0.9098, 0.4609, 0.8061, 0.475, 0.9089, 0.9947, 0.7348, 0.9213, 0.7993, 0.9322, 0.7349, 0.04218, 0.3582, 0.09882, 0.3121, 0.09286, 0.3632, 0.7426, 0.2289, 0.813, 0.1141, 0.8132, 0.2404, 0.9043, 0.114, 0.9879, 0.1626, 0.9542, 0.1992, 0.7415, 0.5545, 0.8117, 0.6983, 0.7704, 0.6709, 0.5481, 0.3772, 0.6211, 0.313, 0.6267, 0.3645, 0.8425, 0.7351, 0.8089, 0.7721, 0.8089, 0.7352, 0.813, 0.1141, 0.8748, 0.009651, 0.9043, 0.114, 0.3568, 0.9098, 0.2529, 0.8061, 0.3569, 0.7927, 0.9143, 0.6706, 0.9947, 0.7348, 0.9322, 0.7349, 0.813, 0.1141, 0.8839, 0.2286, 0.8132, 0.2404, 0.8117, 0.6983, 0.8425, 0.7351, 0.8089, 0.7352, 0.4756, 0.3764, 0.3599, 0.2938, 0.4786, 0.2927, 0.6917, 0.02973, 0.7507, 0.009906, 0.7217, 0.1143, 0.6397, 0.1652, 0.6293, 0.1145, 0.7217, 0.1143, 0.475, 0.9089, 0.5456, 0.8242, 0.558, 0.9069, 0.8425, 0.7737, 0.7875, 0.986, 0.8089, 0.7721, 0.9213, 0.7993, 0.9831, 0.8313, 0.9404, 0.9155, 0.2439, 0.3762, 0.1776, 0.3002, 0.2412, 0.2924, 0.1544, 0.9941, 0.2389, 0.9085, 0.2535, 0.9894, 0.5388, 0.4667, 0.4756, 0.3764, 0.5481, 0.3772, 0.2535, 0.9894, 0.3568, 0.9098, 0.3566, 0.9823, 0.4539, 0.4615, 0.3598, 0.376, 0.4756, 0.3764, 0.1801, 0.4664, 0.2439, 0.3762, 0.2667, 0.4606, 0.558, 0.9069, 0.6527, 0.876, 0.666, 0.9606, 0.04864, 0.9587, 0.006845, 0.9605, 0.00939, 0.8697, 0.2667, 0.4606, 0.3598, 0.376, 0.36, 0.4549, 0.4589, 0.9881, 0.3568, 0.9098, 0.475, 0.9089, 0.09286, 0.3632, 0.0799, 0.4408, 0.04218, 0.3582, 0.5481, 0.3772, 0.6267, 0.3645, 0.6407, 0.4411, 0.5601, 0.9942, 0.475, 0.9089, 0.558, 0.9069, 0.8731, 0.6982, 0.9322, 0.7349, 0.8761, 0.735, 0.8975, 0.484, 0.8424, 0.6965, 0.842, 0.4731, 0.8762, 0.7719, 0.9404, 0.9155, 0.8984, 0.9858, 0.9322, 0.7349, 0.8762, 0.7719, 0.8761, 0.735, 0.712, 0.8317, 0.7639, 0.7995, 0.7422, 0.9158, 0.6994, 0.7353, 0.7639, 0.7995, 0.712, 0.8317, 0.717, 0.6388, 0.7415, 0.5545, 0.7704, 0.6709, 0.7704, 0.6709, 0.6994, 0.7353, 0.717, 0.6388, 0.8425, 0.7351, 0.8762, 0.7719, 0.8425, 0.7737, 0.8731, 0.6982, 0.8425, 0.7351, 0.8424, 0.6965, 0.7526, 0.7353, 0.8089, 0.7721, 0.7639, 0.7995, 0.8117, 0.6983, 0.7526, 0.7353, 0.7704, 0.6709, 0.9399, 0.5542, 0.8731, 0.6982, 0.8975, 0.484, 0.7865, 0.4842, 0.8424, 0.6965, 0.8117, 0.6983, 0.8089, 0.7721, 0.7422, 0.9158, 0.7639, 0.7995, 0.8425, 0.7737, 0.8984, 0.9858, 0.843, 0.9969, 0.6407, 0.4411, 0.6267, 0.3645, 0.6781, 0.3595, 0.04864, 0.9587, 0.06185, 0.8764, 0.1563, 0.9067, 0.009334, 0.9865, 0.04864, 0.9587, 0.06832, 0.9845, 0.6765, 0.4687, 0.6407, 0.4411, 0.6796, 0.444, 0.6796, 0.444, 0.6407, 0.4411, 0.6781, 0.3595, 0.06185, 0.8764, 0.04864, 0.9587, 0.00939, 0.8697, 0.666, 0.9606, 0.6527, 0.876, 0.7052, 0.8689, 0.0799, 0.4408, 0.09286, 0.3632, 0.1714, 0.3765, 0.7078, 0.9865, 0.666, 0.9606, 0.7094, 0.9606, 0.04252, 0.4662, 0.0799, 0.4408, 0.0982, 0.4639, 0.7094, 0.9606, 0.666, 0.9606, 0.7052, 0.8689, 0.0799, 0.4408, 0.04019, 0.4422, 0.04218, 0.3582, 0.7052, 0.8689, 0.635, 0.8163, 0.687, 0.7766, 0.1714, 0.3765, 0.09882, 0.3121, 0.1776, 0.3002, 0.6781, 0.3595, 0.6211, 0.313, 0.662, 0.2758, 0.1563, 0.9067, 0.07916, 0.8167, 0.1684, 0.8243, 0.3567, 0.5754, 0.2893, 0.5006, 0.3566, 0.5018, 0.3601, 0.09872, 0.4305, 0.012, 0.45, 0.09719, 0.2702, 0.09715, 0.2138, 0.006909, 0.2897, 0.01199, 0.5449, 0.5859, 0.6073, 0.489, 0.6027, 0.5803, 0.5555, 0.09293, 0.6013, 0.007558, 0.5942, 0.09059, 0.5449, 0.5859, 0.4907, 0.4956, 0.5334, 0.4916, 0.1685, 0.5862, 0.1059, 0.4895, 0.1798, 0.4919, 0.3601, 0.09872, 0.2897, 0.01199, 0.3601, 0.01217, 0.3567, 0.5754, 0.4239, 0.5004, 0.4147, 0.5942, 0.165, 0.09263, 0.1196, 0.007295, 0.1698, 0.004363, 0.5555, 0.09293, 0.5044, 0.00693, 0.553, 0.004364, 0.4883, 0.59, 0.4239, 0.5004, 0.4907, 0.4956, 0.165, 0.09263, 0.2138, 0.006909, 0.2142, 0.09462, 0.1685, 0.5862, 0.2225, 0.4958, 0.2251, 0.5902, 0.2251, 0.5902, 0.2893, 0.5006, 0.2987, 0.5943, 0.45, 0.09719, 0.5044, 0.00693, 0.5062, 0.09478, 0.3567, 0.6337, 0.2987, 0.5943, 0.3567, 0.5754, 0.4509, 0.1806, 0.3601, 0.09872, 0.45, 0.09719, 0.2015, 0.1663, 0.2702, 0.09715, 0.2692, 0.1804, 0.5661, 0.6303, 0.6027, 0.5803, 0.6114, 0.6312, 0.5678, 0.1359, 0.5942, 0.09059, 0.6016, 0.1378, 0.5071, 0.6492, 0.5449, 0.5859, 0.5661, 0.6303, 0.1475, 0.6307, 0.1108, 0.5808, 0.1685, 0.5862, 0.2692, 0.1804, 0.3601, 0.09872, 0.36, 0.1816, 0.3567, 0.6337, 0.4147, 0.5942, 0.4256, 0.6541, 0.1526, 0.1355, 0.1264, 0.09019, 0.165, 0.09263, 0.5678, 0.1359, 0.5062, 0.09478, 0.5555, 0.09293, 0.4256, 0.6541, 0.4883, 0.59, 0.5071, 0.6492, 0.1526, 0.1355, 0.2142, 0.09462, 0.2015, 0.1663, 0.2065, 0.6495, 0.1685, 0.5862, 0.2251, 0.5902, 0.2879, 0.6542, 0.2251, 0.5902, 0.2987, 0.5943, 0.5188, 0.1666, 0.45, 0.09719, 0.5062, 0.09478, 0.3569, 0.7927, 0.2879, 0.6542, 0.3567, 0.6337, 0.3599, 0.2938, 0.4509, 0.1806, 0.4786, 0.2927, 0.2412, 0.2924, 0.2015, 0.1663, 0.2692, 0.1804, 0.635, 0.8163, 0.6114, 0.6312, 0.687, 0.7766, 0.662, 0.2758, 0.5678, 0.1359, 0.6016, 0.1378, 0.5456, 0.8242, 0.5661, 0.6303, 0.635, 0.8163, 0.07916, 0.8167, 0.1021, 0.6317, 0.1475, 0.6307, 0.3599, 0.2938, 0.2692, 0.1804, 0.36, 0.1816, 0.3569, 0.7927, 0.4256, 0.6541, 0.4609, 0.8061, 0.05814, 0.275, 0.1526, 0.1355, 0.09882, 0.3121, 0.5422, 0.3007, 0.5678, 0.1359, 0.6211, 0.313, 0.4609, 0.8061, 0.5071, 0.6492, 0.5456, 0.8242, 0.1776, 0.3002, 0.1526, 0.1355, 0.2015, 0.1663, 0.1684, 0.8243, 0.1475, 0.6307, 0.2065, 0.6495, 0.2529, 0.8061, 0.2065, 0.6495, 0.2879, 0.6542, 0.4786, 0.2927, 0.5188, 0.1666, 0.5422, 0.3007, 0.8164, 0.3645, 0.802, 0.36, 0.8053, 0.3524, 0.7731, 0.3496, 0.7788, 0.3376, 0.7922, 0.3453, 0.7407, 0.3367, 0.7491, 0.3198, 0.7646, 0.3292, 0.8164, 0.3645, 0.8184, 0.3591, 0.8323, 0.3655, 0.7878, 0.3551, 0.7922, 0.3453, 0.8053, 0.3524, 0.7576, 0.3435, 0.7646, 0.3292, 0.7788, 0.3376, 0.7215, 0.3288, 0.7314, 0.3091, 0.7491, 0.3198, 0.7922, 0.3453, 0.7981, 0.3364, 0.8096, 0.3455, 0.7646, 0.3292, 0.7737, 0.3163, 0.7862, 0.3268, 0.7491, 0.3198, 0.7314, 0.3091, 0.7443, 0.2913, 0.8053, 0.3524, 0.8096, 0.3455, 0.8213, 0.3543, 0.7788, 0.3376, 0.7862, 0.3268, 0.7981, 0.3364, 0.7491, 0.3198, 0.7599, 0.3046, 0.7737, 0.3163, 0.8184, 0.3591, 0.8213, 0.3543, 0.8337, 0.3629, 0.7981, 0.3364, 0.8053, 0.3288, 0.8151, 0.3395, 0.7737, 0.3163, 0.7847, 0.3051, 0.7952, 0.3174, 0.7443, 0.2913, 0.7599, 0.2758, 0.7731, 0.2914, 0.8096, 0.3455, 0.8151, 0.3395, 0.825, 0.35, 0.7862, 0.3268, 0.7952, 0.3174, 0.8053, 0.3288, 0.7599, 0.3046, 0.7731, 0.2914, 0.7847, 0.3051, 0.8213, 0.3543, 0.825, 0.35, 0.8356, 0.3606, 0.8053, 0.3288, 0.8135, 0.3225, 0.8213, 0.3346, 0.7952, 0.3174, 0.7847, 0.3051, 0.7972, 0.2959, 0.7599, 0.2758, 0.7777, 0.2631, 0.7881, 0.2806, 0.8151, 0.3395, 0.8213, 0.3346, 0.8293, 0.3465, 0.7952, 0.3174, 0.8056, 0.3097, 0.8135, 0.3225, 0.7731, 0.2914, 0.7881, 0.2806, 0.7972, 0.2959, 0.825, 0.35, 0.8293, 0.3465, 0.8378, 0.3586, 0.8213, 0.3346, 0.8135, 0.3225, 0.8227, 0.3177, 0.8056, 0.3097, 0.7972, 0.2959, 0.8111, 0.289, 0.7777, 0.2631, 0.7973, 0.2536, 0.8046, 0.2725, 0.8293, 0.3465, 0.8213, 0.3346, 0.8283, 0.3308, 0.8056, 0.3097, 0.817, 0.3038, 0.8227, 0.3177, 0.7881, 0.2806, 0.8046, 0.2725, 0.8111, 0.289, 0.8293, 0.3465, 0.8341, 0.3438, 0.8403, 0.3571, 0.8283, 0.3308, 0.8227, 0.3177, 0.8325, 0.3145, 0.817, 0.3038, 0.8111, 0.289, 0.8258, 0.2844, 0.7973, 0.2536, 0.8181, 0.2474, 0.8222, 0.2672, 0.8283, 0.3308, 0.8358, 0.3283, 0.8392, 0.342, 0.817, 0.3038, 0.8292, 0.3, 0.8325, 0.3145, 0.8046, 0.2725, 0.8222, 0.2672, 0.8258, 0.2844, 0.8341, 0.3438, 0.8392, 0.342, 0.843, 0.3561, 0.8325, 0.3145, 0.8426, 0.3129, 0.8435, 0.3271, 0.8292, 0.3, 0.8258, 0.2844, 0.841, 0.2824, 0.8222, 0.2672, 0.8181, 0.2474, 0.8395, 0.2448, 0.8358, 0.3283, 0.8435, 0.3271, 0.8446, 0.3411, 0.8292, 0.3, 0.8417, 0.2982, 0.8426, 0.3129, 0.8222, 0.2672, 0.8402, 0.2649, 0.841, 0.2824, 0.843, 0.3561, 0.8392, 0.342, 0.8446, 0.3411, 0.8426, 0.3129, 0.8527, 0.3131, 0.8513, 0.3272, 0.8417, 0.2982, 0.841, 0.2824, 0.8562, 0.2829, 0.8395, 0.2448, 0.8609, 0.2458, 0.8583, 0.2656, 0.8446, 0.3411, 0.8435, 0.3271, 0.8513, 0.3272, 0.8417, 0.2982, 0.8543, 0.2985, 0.8527, 0.3131, 0.8402, 0.2649, 0.8583, 0.2656, 0.8562, 0.2829, 0.8459, 0.3556, 0.8446, 0.3411, 0.85, 0.3411, 0.8513, 0.3272, 0.8527, 0.3131, 0.8627, 0.315, 0.8543, 0.2985, 0.8562, 0.2829, 0.871, 0.2859, 0.8609, 0.2458, 0.8817, 0.2503, 0.876, 0.2693, 0.8513, 0.3272, 0.8589, 0.3286, 0.8553, 0.3421, 0.8543, 0.2985, 0.8667, 0.3009, 0.8627, 0.315, 0.8583, 0.2656, 0.876, 0.2693, 0.871, 0.2859, 0.85, 0.3411, 0.8553, 0.3421, 0.8516, 0.3561, 0.8589, 0.3286, 0.8627, 0.315, 0.8721, 0.3185, 0.8667, 0.3009, 0.871, 0.2859, 0.8851, 0.2912, 0.8817, 0.2503, 0.9014, 0.2581, 0.8927, 0.2758, 0.8589, 0.3286, 0.8662, 0.3312, 0.8604, 0.3439, 0.8667, 0.3009, 0.8784, 0.3053, 0.8721, 0.3185, 0.876, 0.2693, 0.8927, 0.2758, 0.8851, 0.2912, 0.8553, 0.3421, 0.8604, 0.3439, 0.8543, 0.357, 0.8662, 0.3312, 0.8721, 0.3185, 0.8809, 0.3235, 0.8784, 0.3053, 0.8851, 0.2912, 0.8981, 0.2988, 0.9014, 0.2581, 0.9194, 0.269, 0.908, 0.2848, 0.8604, 0.3439, 0.8662, 0.3312, 0.8729, 0.335, 0.8784, 0.3053, 0.8892, 0.3115, 0.8809, 0.3235, 0.8927, 0.2758, 0.908, 0.2848, 0.8981, 0.2988, 0.8543, 0.357, 0.8604, 0.3439, 0.8651, 0.3465, 0.8729, 0.335, 0.8809, 0.3235, 0.8887, 0.3298, 0.8892, 0.3115, 0.8981, 0.2988, 0.9096, 0.3083, 0.9194, 0.269, 0.9353, 0.2825, 0.9216, 0.2962, 0.8651, 0.3465, 0.8729, 0.335, 0.8789, 0.3399, 0.8892, 0.3115, 0.8988, 0.3194, 0.8887, 0.3298, 0.908, 0.2848, 0.9216, 0.2962, 0.9096, 0.3083, 0.8568, 0.3585, 0.8651, 0.3465, 0.8692, 0.35, 0.8789, 0.3399, 0.8887, 0.3298, 0.8953, 0.3373, 0.8988, 0.3194, 0.9096, 0.3083, 0.9193, 0.3195, 0.9353, 0.2825, 0.9487, 0.2982, 0.9331, 0.3095, 0.8692, 0.35, 0.8789, 0.3399, 0.8841, 0.3457, 0.8988, 0.3194, 0.907, 0.3287, 0.8953, 0.3373, 0.9216, 0.2962, 0.9331, 0.3095, 0.9193, 0.3195, 0.8591, 0.3603, 0.8692, 0.35, 0.8728, 0.3541, 0.8841, 0.3457, 0.8953, 0.3373, 0.9007, 0.3459, 0.907, 0.3287, 0.9193, 0.3195, 0.9272, 0.3321, 0.9487, 0.2982, 0.9593, 0.3157, 0.9422, 0.3244, 0.8841, 0.3457, 0.8882, 0.3523, 0.8756, 0.3587, 0.907, 0.3287, 0.9136, 0.3392, 0.9007, 0.3459, 0.9331, 0.3095, 0.9422, 0.3244, 0.9272, 0.3321, 0.8609, 0.3626, 0.8728, 0.3541, 0.8756, 0.3587, 0.8882, 0.3523, 0.9007, 0.3459, 0.9046, 0.3552, 0.9136, 0.3392, 0.9272, 0.3321, 0.933, 0.3457, 0.9593, 0.3157, 0.967, 0.3345, 0.949, 0.3404, 0.8882, 0.3523, 0.8912, 0.3596, 0.8776, 0.3638, 0.9136, 0.3392, 0.9184, 0.3506, 0.9046, 0.3552, 0.9422, 0.3244, 0.949, 0.3404, 0.933, 0.3457, 0.8756, 0.3587, 0.8776, 0.3638, 0.8634, 0.3679, 0.8912, 0.3596, 0.9046, 0.3552, 0.907, 0.365, 0.9184, 0.3506, 0.933, 0.3457, 0.9366, 0.36, 0.967, 0.3345, 0.9717, 0.3541, 0.9531, 0.3572, 0.8776, 0.3638, 0.8912, 0.3596, 0.893, 0.3672, 0.9184, 0.3506, 0.9214, 0.3626, 0.907, 0.365, 0.949, 0.3404, 0.9531, 0.3572, 0.9366, 0.36, 0.8634, 0.3679, 0.8776, 0.3638, 0.8787, 0.3692, 0.907, 0.365, 0.9079, 0.3752, 0.8935, 0.3752, 0.9214, 0.3626, 0.9366, 0.36, 0.9381, 0.3746, 0.9717, 0.3541, 0.9734, 0.374, 0.9548, 0.3743, 0.893, 0.3672, 0.8935, 0.3752, 0.879, 0.3748, 0.9214, 0.3626, 0.9227, 0.375, 0.9079, 0.3752, 0.9531, 0.3572, 0.9548, 0.3743, 0.9381, 0.3746, 0.8787, 0.3692, 0.879, 0.3748, 0.8638, 0.3738, 0.9079, 0.3752, 0.9072, 0.3855, 0.8928, 0.3832, 0.9227, 0.375, 0.9381, 0.3746, 0.9374, 0.3894, 0.9734, 0.374, 0.9723, 0.3936, 0.9539, 0.3914, 0.8935, 0.3752, 0.8928, 0.3832, 0.8782, 0.3804, 0.9227, 0.375, 0.922, 0.3875, 0.9072, 0.3855, 0.9548, 0.3743, 0.9539, 0.3914, 0.9374, 0.3894, 0.8638, 0.3738, 0.879, 0.3748, 0.8782, 0.3804, 0.9072, 0.3855, 0.9049, 0.3958, 0.8907, 0.3912, 0.922, 0.3875, 0.9374, 0.3894, 0.9346, 0.4039, 0.9723, 0.3936, 0.9685, 0.4128, 0.9508, 0.4081, 0.8928, 0.3832, 0.8907, 0.3912, 0.8765, 0.386, 0.922, 0.3875, 0.9194, 0.3999, 0.9049, 0.3958, 0.9539, 0.3914, 0.9508, 0.4081, 0.9346, 0.4039, 0.8633, 0.3767, 0.8782, 0.3804, 0.8765, 0.386, 0.9049, 0.3958, 0.9011, 0.4058, 0.8874, 0.399, 0.9194, 0.3999, 0.9346, 0.4039, 0.9299, 0.4181, 0.9685, 0.4128, 0.9625, 0.4311, 0.9455, 0.4243, 0.8907, 0.3912, 0.8874, 0.399, 0.8738, 0.3913, 0.9194, 0.3999, 0.9152, 0.412, 0.9011, 0.4058, 0.9508, 0.4081, 0.9455, 0.4243, 0.9299, 0.4181, 0.8765, 0.386, 0.8738, 0.3913, 0.8605, 0.3823, 0.9011, 0.4058, 0.8958, 0.4154, 0.8827, 0.4063, 0.9152, 0.412, 0.9299, 0.4181, 0.9234, 0.4317, 0.9625, 0.4311, 0.9544, 0.4483, 0.9383, 0.4398, 0.8738, 0.3913, 0.8874, 0.399, 0.8827, 0.4063, 0.9152, 0.412, 0.9093, 0.4238, 0.8958, 0.4154, 0.9455, 0.4243, 0.9383, 0.4398, 0.9234, 0.4317, 0.8738, 0.3913, 0.8702, 0.3962, 0.8584, 0.3847, 0.8958, 0.4154, 0.8888, 0.4245, 0.8768, 0.4131, 0.9093, 0.4238, 0.9234, 0.4317, 0.9152, 0.4448, 0.9544, 0.4483, 0.9447, 0.4645, 0.9295, 0.4545, 0.8702, 0.3962, 0.8827, 0.4063, 0.8768, 0.4131, 0.9093, 0.4238, 0.9016, 0.435, 0.8888, 0.4245, 0.9383, 0.4398, 0.9295, 0.4545, 0.9152, 0.4448, 0.8702, 0.3962, 0.8656, 0.4006, 0.8558, 0.3867, 0.8888, 0.4245, 0.8803, 0.433, 0.8694, 0.4192, 0.9016, 0.435, 0.9152, 0.4448, 0.9054, 0.4574, 0.9447, 0.4645, 0.9338, 0.4797, 0.9193, 0.4686, 0.8656, 0.4006, 0.8768, 0.4131, 0.8694, 0.4192, 0.9016, 0.435, 0.8924, 0.4457, 0.8803, 0.433, 0.9295, 0.4545, 0.9193, 0.4686, 0.9054, 0.4574, 0.8656, 0.4006, 0.8601, 0.4042, 0.8528, 0.3882, 0.8803, 0.433, 0.8701, 0.4408, 0.8607, 0.4244, 0.8924, 0.4457, 0.9054, 0.4574, 0.8939, 0.4698, 0.9193, 0.4686, 0.9338, 0.4797, 0.9222, 0.4942, 0.8601, 0.4042, 0.8694, 0.4192, 0.8607, 0.4244, 0.8924, 0.4457, 0.8813, 0.4558, 0.8701, 0.4408, 0.9193, 0.4686, 0.9078, 0.4825, 0.8939, 0.4698, 0.8601, 0.4042, 0.8537, 0.407, 0.8495, 0.3891, 0.8169, 0.4416, 0.8062, 0.4319, 0.8195, 0.418, 0.8027, 0.4578, 0.7862, 0.4721, 0.7747, 0.4564, 0.7684, 0.4853, 0.7494, 0.4973, 0.7378, 0.478, 0.8284, 0.4243, 0.8195, 0.418, 0.8308, 0.4031, 0.8169, 0.4416, 0.8027, 0.4578, 0.7911, 0.4447, 0.7684, 0.4853, 0.7569, 0.4673, 0.7747, 0.4564, 0.8371, 0.4065, 0.8308, 0.4031, 0.84, 0.3876, 0.8195, 0.418, 0.8062, 0.4319, 0.7978, 0.4215, 0.7911, 0.4447, 0.7747, 0.4564, 0.7653, 0.4406, 0.7378, 0.478, 0.7276, 0.458, 0.7473, 0.4492, 0.8308, 0.4031, 0.8195, 0.418, 0.8123, 0.4107, 0.7911, 0.4447, 0.782, 0.4313, 0.7978, 0.4215, 0.7569, 0.4673, 0.7473, 0.4492, 0.7653, 0.4406, 0.8308, 0.4031, 0.8255, 0.3987, 0.8372, 0.3857, 0.7978, 0.4215, 0.7914, 0.4106, 0.8067, 0.4026, 0.782, 0.4313, 0.7653, 0.4406, 0.7582, 0.4244, 0.7276, 0.458, 0.7196, 0.4373, 0.7398, 0.4307, 0.8255, 0.3987, 0.8123, 0.4107, 0.8067, 0.4026, 0.782, 0.4313, 0.7752, 0.4177, 0.7914, 0.4106, 0.7473, 0.4492, 0.7398, 0.4307, 0.7582, 0.4244, 0.8255, 0.3987, 0.8212, 0.3936, 0.8348, 0.3833, 0.8067, 0.4026, 0.7914, 0.4106, 0.787, 0.3993, 0.7752, 0.4177, 0.7582, 0.4244, 0.7533, 0.408, 0.7196, 0.4373, 0.7139, 0.4158, 0.7346, 0.4118, 0.8212, 0.3936, 0.8067, 0.4026, 0.8028, 0.3942, 0.7752, 0.4177, 0.7706, 0.4038, 0.787, 0.3993, 0.7398, 0.4307, 0.7346, 0.4118, 0.7533, 0.408, 0.8212, 0.3936, 0.8181, 0.388, 0.833, 0.3806, 0.8028, 0.3942, 0.787, 0.3993, 0.7845, 0.3879, 0.7706, 0.4038, 0.7533, 0.408, 0.7508, 0.3915, 0.7139, 0.4158, 0.7111, 0.3939, 0.732, 0.3927, 0.8181, 0.388, 0.8028, 0.3942, 0.8004, 0.3855, 0.7706, 0.4038, 0.7681, 0.3898, 0.7845, 0.3879, 0.7346, 0.4118, 0.732, 0.3927, 0.7508, 0.3915, 0.8181, 0.388, 0.8161, 0.3821, 0.8317, 0.3776, 0.7845, 0.3879, 0.7839, 0.3766, 0.7995, 0.3767, 0.7681, 0.3898, 0.7508, 0.3915, 0.7506, 0.375, 0.732, 0.3927, 0.7111, 0.3939, 0.7113, 0.3717, 0.8161, 0.3821, 0.8004, 0.3855, 0.7995, 0.3767, 0.7681, 0.3898, 0.7677, 0.3759, 0.7839, 0.3766, 0.732, 0.3927, 0.7321, 0.3735, 0.7506, 0.375, 0.8161, 0.3821, 0.8151, 0.3761, 0.831, 0.3745, 0.7995, 0.3767, 0.7839, 0.3766, 0.785, 0.3656, 0.7677, 0.3759, 0.7506, 0.375, 0.7529, 0.3589, 0.7113, 0.3717, 0.7148, 0.3499, 0.735, 0.3547, 0.8151, 0.3761, 0.7995, 0.3767, 0.8001, 0.3682, 0.7677, 0.3759, 0.7695, 0.3625, 0.785, 0.3656, 0.7321, 0.3735, 0.735, 0.3547, 0.7529, 0.3589, 0.8151, 0.3761, 0.8152, 0.3702, 0.8308, 0.3714, 0.785, 0.3656, 0.7878, 0.3551, 0.802, 0.36, 0.7529, 0.3589, 0.7576, 0.3435, 0.7731, 0.3496, 0.7148, 0.3499, 0.7215, 0.3288, 0.7407, 0.3367, 0.8001, 0.3682, 0.802, 0.36, 0.8164, 0.3645, 0.7695, 0.3625, 0.7731, 0.3496, 0.7878, 0.3551, 0.735, 0.3547, 0.7407, 0.3367, 0.7576, 0.3435, 0.8152, 0.3702, 0.8164, 0.3645, 0.8313, 0.3684, 0.558, 0.9069, 0.5456, 0.8242, 0.635, 0.8163, 0.2389, 0.9085, 0.1563, 0.9067, 0.1684, 0.8243, 0.00939, 0.8697, 0.02699, 0.7773, 0.07916, 0.8167, 0.4756, 0.3764, 0.4786, 0.2927, 0.5422, 0.3007, 0.9967, 0.1138, 0.9043, 0.114, 0.9655, 0.05258, 0.9043, 0.114, 0.8748, 0.009651, 0.9339, 0.02923, 0.2439, 0.3762, 0.2412, 0.2924, 0.3599, 0.2938, 0.7507, 0.009906, 0.8128, 0.005109, 0.813, 0.1141, 0.3568, 0.9098, 0.3569, 0.7927, 0.4609, 0.8061, 0.9947, 0.7348, 0.9831, 0.8313, 0.9213, 0.7993, 0.04218, 0.3582, 0.05814, 0.275, 0.09882, 0.3121, 0.7426, 0.2289, 0.7217, 0.1143, 0.813, 0.1141, 0.9542, 0.1992, 0.8839, 0.2286, 0.9043, 0.114, 0.9043, 0.114, 0.9967, 0.1138, 0.9879, 0.1626, 0.7415, 0.5545, 0.7865, 0.4842, 0.8117, 0.6983, 0.5481, 0.3772, 0.5422, 0.3007, 0.6211, 0.313, 0.8425, 0.7351, 0.8425, 0.7737, 0.8089, 0.7721, 0.813, 0.1141, 0.8128, 0.005109, 0.8748, 0.009651, 0.3568, 0.9098, 0.2389, 0.9085, 0.2529, 0.8061, 0.9143, 0.6706, 0.9773, 0.6383, 0.9947, 0.7348, 0.813, 0.1141, 0.9043, 0.114, 0.8839, 0.2286, 0.8117, 0.6983, 0.8424, 0.6965, 0.8425, 0.7351, 0.4756, 0.3764, 0.3598, 0.376, 0.3599, 0.2938, 0.7217, 0.1143, 0.6293, 0.1145, 0.6603, 0.05321, 0.6603, 0.05321, 0.6917, 0.02973, 0.7217, 0.1143, 0.7426, 0.2289, 0.6707, 0.1979, 0.7217, 0.1143, 0.6707, 0.1979, 0.6397, 0.1652, 0.7217, 0.1143, 0.475, 0.9089, 0.4609, 0.8061, 0.5456, 0.8242, 0.8425, 0.7737, 0.843, 0.9969, 0.7875, 0.986, 0.2439, 0.3762, 0.1714, 0.3765, 0.1776, 0.3002, 0.1544, 0.9941, 0.1563, 0.9067, 0.2389, 0.9085, 0.5388, 0.4667, 0.4539, 0.4615, 0.4756, 0.3764, 0.2535, 0.9894, 0.2389, 0.9085, 0.3568, 0.9098, 0.4539, 0.4615, 0.36, 0.4549, 0.3598, 0.376, 0.1801, 0.4664, 0.1714, 0.3765, 0.2439, 0.3762, 0.666, 0.9606, 0.6477, 0.9864, 0.558, 0.9069, 0.6477, 0.9864, 0.5601, 0.9942, 0.558, 0.9069, 0.2667, 0.4606, 0.2439, 0.3762, 0.3598, 0.376, 0.4589, 0.9881, 0.3566, 0.9823, 0.3568, 0.9098, 0.6407, 0.4411, 0.6204, 0.4647, 0.5481, 0.3772, 0.6204, 0.4647, 0.5388, 0.4667, 0.5481, 0.3772, 0.5601, 0.9942, 0.4589, 0.9881, 0.475, 0.9089, 0.8731, 0.6982, 0.9143, 0.6706, 0.9322, 0.7349, 0.8975, 0.484, 0.8731, 0.6982, 0.8424, 0.6965, 0.8762, 0.7719, 0.9213, 0.7993, 0.9404, 0.9155, 0.9322, 0.7349, 0.9213, 0.7993, 0.8762, 0.7719, 0.6994, 0.7353, 0.7526, 0.7353, 0.7639, 0.7995, 0.7704, 0.6709, 0.7526, 0.7353, 0.6994, 0.7353, 0.8425, 0.7351, 0.8761, 0.735, 0.8762, 0.7719, 0.8731, 0.6982, 0.8761, 0.735, 0.8425, 0.7351, 0.7526, 0.7353, 0.8089, 0.7352, 0.8089, 0.7721, 0.8117, 0.6983, 0.8089, 0.7352, 0.7526, 0.7353, 0.9399, 0.5542, 0.9143, 0.6706, 0.8731, 0.6982, 0.7865, 0.4842, 0.842, 0.4731, 0.8424, 0.6965, 0.8089, 0.7721, 0.7875, 0.986, 0.7422, 0.9158, 0.8425, 0.7737, 0.8762, 0.7719, 0.8984, 0.9858, 0.1563, 0.9067, 0.1544, 0.9941, 0.06832, 0.9845, 0.06832, 0.9845, 0.04864, 0.9587, 0.1563, 0.9067, 0.009334, 0.9865, 0.006845, 0.9605, 0.04864, 0.9587, 0.6765, 0.4687, 0.6204, 0.4647, 0.6407, 0.4411, 0.1714, 0.3765, 0.1801, 0.4664, 0.0982, 0.4639, 0.0982, 0.4639, 0.0799, 0.4408, 0.1714, 0.3765, 0.7078, 0.9865, 0.6477, 0.9864, 0.666, 0.9606, 0.04252, 0.4662, 0.04019, 0.4422, 0.0799, 0.4408, 0.7052, 0.8689, 0.6527, 0.876, 0.635, 0.8163, 0.1714, 0.3765, 0.09286, 0.3632, 0.09882, 0.3121, 0.6781, 0.3595, 0.6267, 0.3645, 0.6211, 0.313, 0.1563, 0.9067, 0.06185, 0.8764, 0.07916, 0.8167, 0.3567, 0.5754, 0.2987, 0.5943, 0.2893, 0.5006, 0.3601, 0.09872, 0.3601, 0.01217, 0.4305, 0.012, 0.2702, 0.09715, 0.2142, 0.09462, 0.2138, 0.006909, 0.5449, 0.5859, 0.5334, 0.4916, 0.6073, 0.489, 0.5555, 0.09293, 0.553, 0.004364, 0.6013, 0.007558, 0.5449, 0.5859, 0.4883, 0.59, 0.4907, 0.4956, 0.1685, 0.5862, 0.1108, 0.5808, 0.1059, 0.4895, 0.3601, 0.09872, 0.2702, 0.09715, 0.2897, 0.01199, 0.3567, 0.5754, 0.3566, 0.5018, 0.4239, 0.5004, 0.165, 0.09263, 0.1264, 0.09019, 0.1196, 0.007295, 0.5555, 0.09293, 0.5062, 0.09478, 0.5044, 0.00693, 0.4883, 0.59, 0.4147, 0.5942, 0.4239, 0.5004, 0.165, 0.09263, 0.1698, 0.004363, 0.2138, 0.006909, 0.1685, 0.5862, 0.1798, 0.4919, 0.2225, 0.4958, 0.2251, 0.5902, 0.2225, 0.4958, 0.2893, 0.5006, 0.45, 0.09719, 0.4305, 0.012, 0.5044, 0.00693, 0.3567, 0.6337, 0.2879, 0.6542, 0.2987, 0.5943, 0.4509, 0.1806, 0.36, 0.1816, 0.3601, 0.09872, 0.2015, 0.1663, 0.2142, 0.09462, 0.2702, 0.09715, 0.5661, 0.6303, 0.5449, 0.5859, 0.6027, 0.5803, 0.5678, 0.1359, 0.5555, 0.09293, 0.5942, 0.09059, 0.5071, 0.6492, 0.4883, 0.59, 0.5449, 0.5859, 0.1475, 0.6307, 0.1021, 0.6317, 0.1108, 0.5808, 0.2692, 0.1804, 0.2702, 0.09715, 0.3601, 0.09872, 0.3567, 0.6337, 0.3567, 0.5754, 0.4147, 0.5942, 0.1526, 0.1355, 0.1188, 0.1373, 0.1264, 0.09019, 0.5678, 0.1359, 0.5188, 0.1666, 0.5062, 0.09478, 0.4256, 0.6541, 0.4147, 0.5942, 0.4883, 0.59, 0.1526, 0.1355, 0.165, 0.09263, 0.2142, 0.09462, 0.2065, 0.6495, 0.1475, 0.6307, 0.1685, 0.5862, 0.2879, 0.6542, 0.2065, 0.6495, 0.2251, 0.5902, 0.5188, 0.1666, 0.4509, 0.1806, 0.45, 0.09719, 0.3569, 0.7927, 0.2529, 0.8061, 0.2879, 0.6542, 0.3599, 0.2938, 0.36, 0.1816, 0.4509, 0.1806, 0.2412, 0.2924, 0.1776, 0.3002, 0.2015, 0.1663, 0.635, 0.8163, 0.5661, 0.6303, 0.6114, 0.6312, 0.662, 0.2758, 0.6211, 0.313, 0.5678, 0.1359, 0.5456, 0.8242, 0.5071, 0.6492, 0.5661, 0.6303, 0.07916, 0.8167, 0.02699, 0.7773, 0.1021, 0.6317, 0.3599, 0.2938, 0.2412, 0.2924, 0.2692, 0.1804, 0.3569, 0.7927, 0.3567, 0.6337, 0.4256, 0.6541, 0.05814, 0.275, 0.1188, 0.1373, 0.1526, 0.1355, 0.5422, 0.3007, 0.5188, 0.1666, 0.5678, 0.1359, 0.4609, 0.8061, 0.4256, 0.6541, 0.5071, 0.6492, 0.1776, 0.3002, 0.09882, 0.3121, 0.1526, 0.1355, 0.1684, 0.8243, 0.07916, 0.8167, 0.1475, 0.6307, 0.2529, 0.8061, 0.1684, 0.8243, 0.2065, 0.6495, 0.4786, 0.2927, 0.4509, 0.1806, 0.5188, 0.1666])
me_x.materials.append(mat_x)
me_x.use_remesh_preserve_volume = False
me_x.use_remesh_preserve_attributes = False
me_x.use_mirror_vertex_groups = False
me_x.update()

# ---- objects
ob_body = bpy.data.objects.new('body球', me_x)

# ---- transforms, parenting, visibility, modifiers, constraints
ob_body.location = (0.0, 0.0, 0.0)
ob_body.lineart.crease_threshold = 0.0

# ---- collection membership
col_collection_1.objects.link(ob_body)

# ---- scene / render settings (as saved in the file)
scene.frame_start = 1; scene.frame_end = 250; scene.frame_set(1)
scene.render.engine = 'BLENDER_EEVEE_NEXT'
scene.render.resolution_percentage = 50
scene.render.dither_intensity = 0.0
scene.cycles.use_denoising = False
scene.cycles.samples = 128
scene.cycles.sampling_pattern = 'TABULATED_SOBOL'
scene.cycles.use_adaptive_sampling = False
scene.cycles.use_light_tree = False
scene.cycles.blur_glossy = 0.0
scene.cycles.sample_clamp_indirect = 0.0
scene.view_settings.view_transform = 'Standard'
bpy.context.view_layer.update()

# ---- added for rendering (the .blend has no active camera and no usable light): camera, sun
cam_auto = bpy.data.cameras.new('AutoCamera')
cam_auto.lens = 50.0
cam_auto.sensor_width = 36.0
cam_auto.clip_end = 1000.0
ob_auto_camera = bpy.data.objects.new('AutoCamera', cam_auto)
scene.collection.objects.link(ob_auto_camera)
ob_auto_camera.location = (4.58169, -5.45487, 4.65704)
ob_auto_camera.rotation_euler = (1.09748, -7.21219e-08, 0.694738)
scene.camera = ob_auto_camera
light_auto_sun = bpy.data.lights.new('AutoSun', 'SUN')
light_auto_sun.energy = 3.0
light_auto_sun.angle = 0.0523599
ob_auto_sun = bpy.data.objects.new('AutoSun', light_auto_sun)
scene.collection.objects.link(ob_auto_sun)
ob_auto_sun.rotation_euler = (0.872665, 0.174533, 0.523599)
bpy.context.view_layer.update()
